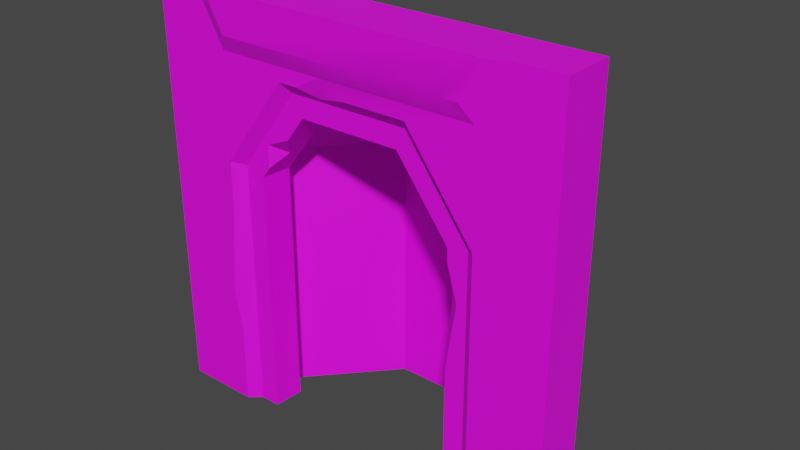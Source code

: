 # Source: Dwarf_Wall_Alcove_Small_01.blend  (saved by Blender 2.93.21; exported with 4.5.12 LTS)
import bpy
from mathutils import Matrix  # noqa: F401  (used for matrix-valued properties, if any)

bpy.ops.wm.read_factory_settings(use_empty=True)
scene = bpy.context.scene
scene.name = 'Scene'

# ---- collections
col_collection = bpy.data.collections.new('Collection'); scene.collection.children.link(col_collection)

# ---- images (referenced by path relative to the original .blend; pixels are not part of the script)
import os
ASSET_DIR = os.environ.get("B2B_ASSET_DIR", "")  # directory of the original .blend (textures are referenced by path, not embedded)
HERE = os.path.dirname(os.path.abspath(__file__))  # packed textures are extracted next to this script under _unpacked/

def load_image(name, relpath, width, height, colorspace="sRGB"):
    """Load a texture the original file referenced (path relative to the .blend, or extracted next to this script)."""
    p = next((c for c in (os.path.join(HERE, relpath), os.path.join(ASSET_DIR, relpath)) if relpath and os.path.exists(c)), "")
    if p:
        img = bpy.data.images.load(p, check_existing=True)
        img.name = name
    else:  # same state as the original file: an image datablock whose file is absent (Cycles renders it pink)
        img = bpy.data.images.new(name, width, height)
        img.source = "FILE"
        img.filepath = "//" + (relpath or name)
    img.colorspace_settings.name = colorspace
    return img
img_file402 = load_image('_file402', 'Dungeons_2_Texture_01_A.png', 1024, 1024, 'sRGB')

# ---- materials (node trees are filled in below, after node groups)
mat_dungeonshd64 = bpy.data.materials.new('_DungeonSHD64')
mat_dungeonshd64.use_transparent_shadow = False
mat_dungeonshd64.diffuse_color = (1.0, 1.0, 1.0, 1.0)
mat_dungeonshd64.roughness = 0.5528

# ---- node groups
ng_auto_smooth = bpy.data.node_groups.new('Auto Smooth', 'GeometryNodeTree')
_s = ng_auto_smooth.interface.new_socket(name='Geometry', in_out='OUTPUT', socket_type='NodeSocketGeometry')
_s = ng_auto_smooth.interface.new_socket(name='Geometry', in_out='INPUT', socket_type='NodeSocketGeometry')
_s = ng_auto_smooth.interface.new_socket(name='Angle', in_out='INPUT', socket_type='NodeSocketFloat')
_s.subtype = 'ANGLE'
_s.min_value = 0.0
_s.max_value = 3.142
ng_auto_smooth.is_modifier = True
_N = ng_auto_smooth.nodes; _L = ng_auto_smooth.links
n0 = _N.new('NodeGroupOutput'); n0.name = 'Group Output'; n0.location = (480, -100)
n1 = _N.new('NodeGroupInput'); n1.name = 'Group Input'; n1.location = (-420, -300)
n2 = _N.new('NodeGroupInput'); n2.name = 'Group Input.001'; n2.location = (-60, -100)
n3 = _N.new('GeometryNodeSetShadeSmooth'); n3.name = 'Set Shade Smooth'; n3.location = (120, -100)
n3.domain = 'EDGE'
n4 = _N.new('GeometryNodeSetShadeSmooth'); n4.name = 'Set Shade Smooth.001'; n4.location = (300, -100)
n5 = _N.new('GeometryNodeInputMeshEdgeAngle'); n5.name = 'Edge Angle'; n5.location = (-420, -220)
n6 = _N.new('GeometryNodeInputEdgeSmooth'); n6.name = 'Is Edge Smooth'; n6.location = (-60, -160)
n7 = _N.new('GeometryNodeInputShadeSmooth'); n7.name = 'Is Face Smooth'; n7.location = (-240, -340)
n8 = _N.new('FunctionNodeBooleanMath'); n8.name = 'Boolean Math'; n8.location = (-60, -220)
n9 = _N.new('FunctionNodeCompare'); n9.name = 'Compare'; n9.location = (-240, -180)
n9.operation = 'LESS_EQUAL'
_L.new(n5.outputs[0], n9.inputs[0])
_L.new(n4.outputs[0], n0.inputs[0])
_L.new(n1.outputs[1], n9.inputs[1])
_L.new(n9.outputs[0], n8.inputs[0])
_L.new(n7.outputs[0], n8.inputs[1])
_L.new(n2.outputs[0], n3.inputs[0])
_L.new(n6.outputs[0], n3.inputs[1])
_L.new(n3.outputs[0], n4.inputs[0])
_L.new(n8.outputs[0], n3.inputs[2])
n0.is_active_output = True

# ---- material node trees
mat_dungeonshd64.use_nodes = True; mat_dungeonshd64.node_tree.nodes.clear()
_N = mat_dungeonshd64.node_tree.nodes; _L = mat_dungeonshd64.node_tree.links
n0 = _N.new('ShaderNodeBsdfPrincipled'); n0.name = 'Principled BSDF'; n0.location = (10, 300)
n0.distribution = 'GGX'
n0.subsurface_method = 'BURLEY'
n0.inputs[2].default_value = 0.5528
n0.inputs[3].default_value = 1.45
n0.inputs[27].default_value = (0.0, 0.0, 0.0, 1.0)
n0.inputs[28].default_value = 1.0
n1 = _N.new('ShaderNodeOutputMaterial'); n1.name = 'Material Output'; n1.location = (300, 300)
n2 = _N.new('ShaderNodeNormalMap'); n2.name = 'Normal Map'; n2.location = (-300, -300)
n2.label = 'Normal/Map'
n3 = _N.new('ShaderNodeTexImage'); n3.name = 'Image Texture'; n3.location = (-300, 600)
n3.image = img_file402
_L.new(n0.outputs[0], n1.inputs[0])
_L.new(n2.outputs[0], n0.inputs[5])
_L.new(n3.outputs[0], n0.inputs[0])
n1.is_active_output = True

# ---- world
world_world = bpy.data.worlds.new('World'); scene.world = world_world
world_world.use_nodes = True; world_world.node_tree.nodes.clear()
_N = world_world.node_tree.nodes; _L = world_world.node_tree.links
n0 = _N.new('ShaderNodeOutputWorld'); n0.name = 'World Output'; n0.location = (300, 300)
n1 = _N.new('ShaderNodeBackground'); n1.name = 'Background'; n1.location = (10, 300)
n1.inputs[0].default_value = (0.05088, 0.05088, 0.05088, 1.0)
_L.new(n1.outputs[0], n0.inputs[0])
n0.is_active_output = True
world_world.color = (0.05088, 0.05088, 0.05088)
world_world.use_sun_shadow = False
world_world.sun_shadow_jitter_overblur = 0.0

# ---- meshes
me_mesh = bpy.data.meshes.new('Mesh')
me_mesh.from_pydata([(1.663e-05, 500.0, 30.54), (1.594e-05, 500.0, -30.54), (88.27, 309.7, 30.54), (169.3, 418.3, 30.54), (54.03, 500.0, 30.54), (90.47, 434.8, 30.54), (76.89, 500.0, 40.13), (102.2, 454.8, 40.13), (1.663e-05, 0.0, 30.54), (1.663e-05, 0.0, -30.54), (88.27, 0.0, 30.54), (101.7, 305.4, 18.64), (176.2, 404.9, 18.64), (101.7, 0.0, 18.64), (128.6, 297.7, -17.79), (125.8, 297.7, 18.64), (190.0, 377.9, -17.79), (188.6, 380.8, 18.64), (125.8, 0.0, 18.64), (128.6, 0.0, -17.79), (101.8, 8.004e-07, -34.09), (101.8, 305.4, -34.09), (176.2, 404.9, -34.09), (194.8, 309.7, -136.4), (194.8, 2.001e-07, -136.4), (69.4, 0.0, -30.54), (164.6, 430.6, -30.54), (69.4, 323.0, -30.54), (164.6, 323.0, -161.1), (164.6, 0.0, -161.1), (500.0, 500.0, 30.54), (500.0, 500.0, -30.54), (411.7, 309.7, 30.54), (330.7, 418.3, 30.54), (446.0, 500.0, 30.54), (409.5, 434.8, 30.54), (423.1, 500.0, 40.13), (397.8, 454.8, 40.13), (500.0, -4.702e-21, 30.54), (500.0, -9.474e-15, -30.54), (411.7, -2.389e-14, 30.54), (398.3, 305.4, 18.64), (323.8, 404.9, 18.64), (398.3, -1.158e-14, 18.64), (371.4, 297.7, -17.79), (374.2, 297.7, 18.64), (310.0, 377.9, -17.79), (311.4, 380.8, 18.64), (374.2, -1.895e-14, 18.64), (371.4, -9.474e-15, -17.79), (398.2, 8.004e-07, -34.09), (398.2, 305.4, -34.09), (323.8, 404.9, -34.09), (305.2, 309.7, -136.4), (305.2, 2.001e-07, -136.4), (430.6, -5.238e-15, -30.54), (335.5, 430.6, -30.54), (430.6, 323.0, -30.54), (335.5, 323.0, -161.1), (335.5, 1.356e-15, -161.1), (374.2, 158.8, 18.64), (374.2, 282.7, 18.64), (386.3, 238.9, 18.64), (373.3, 241.3, 7.026), (88.27, 99.22, 30.54), (88.27, 251.8, 30.54), (97.32, 148.5, 22.5), (78.72, 144.3, 30.54), (192.7, 418.3, 30.54), (256.6, 418.3, 30.54), (224.2, 434.8, 30.54), (219.1, 410.4, 23.52), (280.6, 454.8, 40.13), (374.4, 454.8, 40.13), (336.0, 443.2, 34.57), (347.9, 466.8, 40.13), (166.1, 351.0, 18.64), (135.8, 311.0, 18.64), (135.9, 337.9, 18.64), (149.1, 326.6, -0.1471)], [], [(13, 10, 25, 20), (15, 14, 77), (77, 14, 79), (14, 16, 79), (79, 16, 76), (16, 17, 76), (5, 4, 0, 2), (17, 16, 46, 47), (3, 5, 2), (6, 7, 36), (7, 72, 36), (72, 75, 36), (75, 73, 36), (73, 37, 36), (1, 0, 31), (0, 4, 31), (30, 31, 34), (4, 34, 31), (70, 68, 71), (4, 5, 7, 6), (5, 70, 7), (7, 70, 72), (37, 73, 35), (73, 74, 35), (35, 74, 70), (70, 74, 72), (0, 1, 9, 8), (14, 15, 18, 19), (0, 8, 2), (2, 8, 65), (65, 8, 67), (67, 8, 64), (8, 10, 64), (3, 2, 11, 12), (3, 12, 68), (33, 69, 42), (68, 12, 71), (12, 42, 71), (42, 69, 71), (2, 65, 11), (10, 13, 64), (65, 66, 11), (11, 66, 13), (66, 64, 13), (15, 77, 11), (77, 78, 11), (11, 78, 12), (78, 76, 12), (12, 76, 17), (12, 17, 47, 42), (11, 13, 18, 15), (4, 6, 36, 34), (13, 20, 19, 18), (16, 14, 21, 22), (14, 19, 20, 21), (22, 21, 23), (21, 20, 24, 23), (26, 27, 1), (9, 1, 27, 25), (26, 1, 31, 56), (25, 10, 8, 9), (58, 28, 26, 56), (27, 26, 28), (25, 27, 28, 29), (43, 50, 55, 40), (45, 47, 46, 44), (35, 32, 30, 34), (33, 32, 35), (34, 36, 37, 35), (30, 38, 39, 31), (49, 48, 44), (48, 60, 44), (60, 63, 44), (45, 44, 61), (44, 63, 61), (32, 40, 38, 30), (33, 42, 41, 32), (32, 41, 43, 40), (42, 47, 45, 41), (48, 43, 60), (45, 61, 41), (61, 62, 41), (41, 62, 43), (62, 60, 43), (43, 48, 49, 50), (46, 52, 51, 44), (22, 52, 46, 16), (44, 51, 50, 49), (52, 53, 51), (23, 53, 52, 22), (51, 53, 54, 50), (24, 54, 53, 23), (56, 31, 57), (39, 55, 57, 31), (55, 39, 38, 40), (57, 58, 56), (55, 59, 58, 57), (29, 28, 58, 59), (50, 54, 59, 55), (54, 24, 29, 59), (24, 20, 25, 29), (61, 63, 62), (62, 63, 60), (67, 66, 65), (64, 66, 67), (70, 69, 33, 35), (5, 3, 68, 70), (70, 71, 69), (75, 74, 73), (72, 74, 75), (76, 78, 79), (79, 78, 77)])
me_mesh.polygons.foreach_set('use_smooth', [True] * 112)
_uv = me_mesh.uv_layers.new(name='map1')
_uv.uv.foreach_set('vector', [0.1572, 0.9397, 0.1626, 0.9458, 0.135, 0.9543, 0.1334, 0.9397, 0.08423, 0.6958, 0.1007, 0.6958, 0.08423, 0.7017, 0.08423, 0.7017, 0.1007, 0.6958, 0.09272, 0.7088, 0.1007, 0.6958, 0.1007, 0.732, 0.09272, 0.7088, 0.09272, 0.7088, 0.1007, 0.732, 0.08423, 0.7198, 0.1007, 0.732, 0.08423, 0.7333, 0.08423, 0.7198, 0.04717, 0.9562, 0.0307, 0.9857, 0.006275, 0.9857, 0.04617, 0.8996, 0.09153, 0.6878, 0.09217, 0.6713, 0.1464, 0.6713, 0.147, 0.6878, 0.08279, 0.9487, 0.04717, 0.9562, 0.04617, 0.8996, 0.04103, 0.9857, 0.05247, 0.9652, 0.1975, 0.9857, 0.05247, 0.9652, 0.1331, 0.9652, 0.1975, 0.9857, 0.1331, 0.9652, 0.1635, 0.9707, 0.1975, 0.9857, 0.1635, 0.9707, 0.1755, 0.9652, 0.1975, 0.9857, 0.1755, 0.9652, 0.1861, 0.9652, 0.1975, 0.9857, 0.1353, 0.9857, 0.1076, 0.9857, 0.1353, 0.7596, 0.1076, 0.9857, 0.1076, 0.9612, 0.1353, 0.7596, 0.1076, 0.7596, 0.1353, 0.7596, 0.1076, 0.7841, 0.1076, 0.9612, 0.1076, 0.7841, 0.1353, 0.7596, 0.1076, 0.9562, 0.09337, 0.9487, 0.1053, 0.9452, 0.0307, 0.9857, 0.04717, 0.9562, 0.05247, 0.9652, 0.04103, 0.9857, 0.04717, 0.9562, 0.1076, 0.9562, 0.05247, 0.9652, 0.05247, 0.9652, 0.1076, 0.9562, 0.1331, 0.9652, 0.1861, 0.9652, 0.1755, 0.9652, 0.1914, 0.9562, 0.1755, 0.9652, 0.1582, 0.96, 0.1914, 0.9562, 0.1914, 0.9562, 0.1582, 0.96, 0.1076, 0.9562, 0.1076, 0.9562, 0.1582, 0.96, 0.1331, 0.9652, 0.1331, 0.9857, 0.1055, 0.9857, 0.1055, 0.7596, 0.1331, 0.7596, 0.1007, 0.6958, 0.08423, 0.6958, 0.08423, 0.5612, 0.1007, 0.5612, 0.006275, 0.9857, 0.006275, 0.7596, 0.04617, 0.8996, 0.04617, 0.8996, 0.006275, 0.7596, 0.04617, 0.8735, 0.04617, 0.8735, 0.006275, 0.7596, 0.04186, 0.8248, 0.04186, 0.8248, 0.006275, 0.7596, 0.04617, 0.8045, 0.006275, 0.7596, 0.04617, 0.7596, 0.04617, 0.8045, 0.08279, 0.9487, 0.04617, 0.8996, 0.05223, 0.8977, 0.08591, 0.9427, 0.08279, 0.9487, 0.08591, 0.9427, 0.09337, 0.9487, 0.1558, 0.9487, 0.1223, 0.9487, 0.1526, 0.9427, 0.09337, 0.9487, 0.08591, 0.9427, 0.1053, 0.9452, 0.08591, 0.9427, 0.1526, 0.9427, 0.1053, 0.9452, 0.1526, 0.9427, 0.1223, 0.9487, 0.1053, 0.9452, 0.04617, 0.8996, 0.04617, 0.8735, 0.05223, 0.8977, 0.04617, 0.7596, 0.05223, 0.7596, 0.04617, 0.8045, 0.04617, 0.8735, 0.05026, 0.8268, 0.05223, 0.8977, 0.05223, 0.8977, 0.05026, 0.8268, 0.05223, 0.7596, 0.05026, 0.8268, 0.04617, 0.8045, 0.05223, 0.7596, 0.06312, 0.6743, 0.06766, 0.6803, 0.05223, 0.6777, 0.06766, 0.6803, 0.06771, 0.6925, 0.05223, 0.6777, 0.05223, 0.6777, 0.06771, 0.6925, 0.08591, 0.7227, 0.06771, 0.6925, 0.08134, 0.6984, 0.08591, 0.7227, 0.08591, 0.7227, 0.08134, 0.6984, 0.09153, 0.7118, 0.08591, 0.7227, 0.09153, 0.7118, 0.147, 0.7118, 0.1526, 0.7227, 0.05223, 0.6777, 0.05223, 0.5397, 0.06312, 0.5397, 0.06312, 0.6743, 0.1076, 0.9612, 0.1033, 0.9509, 0.1033, 0.7944, 0.1076, 0.7841, 0.1572, 0.7198, 0.1334, 0.7197, 0.1408, 0.7076, 0.1572, 0.7089, 0.1392, 0.6407, 0.1115, 0.6769, 0.09933, 0.6735, 0.133, 0.6285, 0.1007, 0.6958, 0.1007, 0.5612, 0.1081, 0.5612, 0.1081, 0.6992, 0.1081, 0.9642, 0.1081, 0.9192, 0.1543, 0.9211, 0.1081, 0.9192, 0.1081, 0.7811, 0.1543, 0.7811, 0.1543, 0.9211, 0.08065, 0.791, 0.03764, 0.8397, 0.006275, 0.7596, 0.006275, 0.9857, 0.006275, 0.7596, 0.03764, 0.8397, 0.03764, 0.9857, 0.08065, 0.791, 0.006275, 0.7596, 0.2323, 0.7596, 0.1579, 0.791, 0.135, 0.9543, 0.1626, 0.9458, 0.1626, 0.9857, 0.135, 0.9857, 0.1579, 0.8397, 0.08065, 0.8397, 0.08065, 0.791, 0.1579, 0.791, 0.09495, 0.8431, 0.1436, 0.8431, 0.09495, 0.9022, 0.03764, 0.9857, 0.03764, 0.8397, 0.08065, 0.8397, 0.08065, 0.9857, 0.1572, 0.8056, 0.1334, 0.8056, 0.135, 0.791, 0.1626, 0.7995, 0.1543, 0.6958, 0.1543, 0.7333, 0.1379, 0.732, 0.1379, 0.6958, 0.1914, 0.9562, 0.1924, 0.8996, 0.2323, 0.9857, 0.2079, 0.9857, 0.1558, 0.9487, 0.1924, 0.8996, 0.1914, 0.9562, 0.2079, 0.9857, 0.1975, 0.9857, 0.1861, 0.9652, 0.1914, 0.9562, 0.1055, 0.9857, 0.1055, 0.7596, 0.1331, 0.7596, 0.1331, 0.9857, 0.1379, 0.5612, 0.1543, 0.5612, 0.1379, 0.6958, 0.1543, 0.5612, 0.1543, 0.633, 0.1379, 0.6958, 0.1543, 0.633, 0.1491, 0.6702, 0.1379, 0.6958, 0.1543, 0.6958, 0.1379, 0.6958, 0.1543, 0.689, 0.1379, 0.6958, 0.1491, 0.6702, 0.1543, 0.689, 0.1924, 0.8996, 0.1924, 0.7596, 0.2323, 0.7596, 0.2323, 0.9857, 0.1558, 0.9487, 0.1526, 0.9427, 0.1863, 0.8977, 0.1924, 0.8996, 0.1924, 0.8996, 0.1863, 0.8977, 0.1863, 0.7596, 0.1924, 0.7596, 0.1526, 0.7227, 0.147, 0.7118, 0.1754, 0.6743, 0.1863, 0.6777, 0.1754, 0.5397, 0.1863, 0.5397, 0.1754, 0.6115, 0.1754, 0.6743, 0.1754, 0.6675, 0.1863, 0.6777, 0.1754, 0.6675, 0.1809, 0.6477, 0.1863, 0.6777, 0.1863, 0.6777, 0.1809, 0.6477, 0.1863, 0.5397, 0.1809, 0.6477, 0.1754, 0.6115, 0.1863, 0.5397, 0.1572, 0.5857, 0.1572, 0.5966, 0.1408, 0.5978, 0.1334, 0.5857, 0.09933, 0.6407, 0.1056, 0.6285, 0.1392, 0.6735, 0.1271, 0.6769, 0.08591, 0.6639, 0.1526, 0.6639, 0.1464, 0.6713, 0.09217, 0.6713, 0.1379, 0.6958, 0.1305, 0.6992, 0.1305, 0.5612, 0.1379, 0.5612, 0.1305, 0.9642, 0.08423, 0.9211, 0.1305, 0.9192, 0.09434, 0.8376, 0.1442, 0.8376, 0.1526, 0.8839, 0.08591, 0.8839, 0.1305, 0.9192, 0.08423, 0.9211, 0.08423, 0.7811, 0.1305, 0.7811, 0.09434, 0.8027, 0.1442, 0.8027, 0.1442, 0.9426, 0.09434, 0.9426, 0.1579, 0.791, 0.2323, 0.7596, 0.2009, 0.8397, 0.2323, 0.9857, 0.2009, 0.9857, 0.2009, 0.8397, 0.2323, 0.7596, 0.135, 0.791, 0.135, 0.7596, 0.1626, 0.7596, 0.1626, 0.7995, 0.09495, 0.9022, 0.09495, 0.8431, 0.1436, 0.9022, 0.2009, 0.9857, 0.1579, 0.9857, 0.1579, 0.8397, 0.2009, 0.8397, 0.08065, 0.9857, 0.08065, 0.8397, 0.1579, 0.8397, 0.1579, 0.9857, 0.1334, 0.8056, 0.08713, 0.8477, 0.07596, 0.834, 0.135, 0.791, 0.08713, 0.8477, 0.08713, 0.8976, 0.07596, 0.9113, 0.07596, 0.834, 0.08713, 0.8976, 0.1334, 0.9397, 0.135, 0.9543, 0.07596, 0.9113, 0.1543, 0.689, 0.1491, 0.6702, 0.1543, 0.6692, 0.1543, 0.6692, 0.1491, 0.6702, 0.1543, 0.633, 0.04186, 0.8248, 0.05026, 0.8268, 0.04617, 0.8735, 0.04617, 0.8045, 0.05026, 0.8268, 0.04186, 0.8248, 0.1076, 0.9562, 0.1223, 0.9487, 0.1558, 0.9487, 0.1914, 0.9562, 0.04717, 0.9562, 0.08279, 0.9487, 0.09337, 0.9487, 0.1076, 0.9562, 0.1076, 0.9562, 0.1053, 0.9452, 0.1223, 0.9487, 0.1635, 0.9707, 0.1582, 0.96, 0.1755, 0.9652, 0.1331, 0.9652, 0.1582, 0.96, 0.1635, 0.9707, 0.08134, 0.6984, 0.06771, 0.6925, 0.07367, 0.6873, 0.09272, 0.7088, 0.08423, 0.7139, 0.08423, 0.7017])
me_mesh.materials.append(mat_dungeonshd64)
me_mesh.use_remesh_fix_poles = True
me_mesh.use_remesh_preserve_attributes = False
me_mesh.update()

# ---- objects
ob_sm_env_dwarf_wall_alcove_small_01 = bpy.data.objects.new('SM_Env_Dwarf_Wall_Alcove_Small_01', me_mesh)

# ---- transforms, parenting, visibility, modifiers, constraints
ob_sm_env_dwarf_wall_alcove_small_01.location = (0.0, 0.0, 0.0)
ob_sm_env_dwarf_wall_alcove_small_01.rotation_euler = (1.571, -0.0, 0.0)
ob_sm_env_dwarf_wall_alcove_small_01.scale = (0.01, 0.01, 0.01)
ob_sm_env_dwarf_wall_alcove_small_01.color = (0.8, 0.8, 0.8, 1.0)
_m = ob_sm_env_dwarf_wall_alcove_small_01.modifiers.new('Auto Smooth', 'NODES')
_m.node_group = ng_auto_smooth
_gi = [s.identifier for s in ng_auto_smooth.interface.items_tree if s.item_type == 'SOCKET' and s.in_out == 'INPUT']
_m[_gi[1]] = 0.3491  # Angle

# ---- collection membership
col_collection.objects.link(ob_sm_env_dwarf_wall_alcove_small_01)

# ---- scene / render settings (as saved in the file)
scene.frame_start = 1; scene.frame_end = 250; scene.frame_set(1)
scene.render.engine = 'BLENDER_EEVEE_NEXT'
scene.cycles.use_denoising = False
scene.cycles.samples = 128
scene.cycles.sampling_pattern = 'TABULATED_SOBOL'
scene.cycles.use_adaptive_sampling = False
scene.cycles.use_light_tree = False
scene.view_settings.view_transform = 'Filmic'
bpy.context.view_layer.update()

# ---- added for rendering (the .blend has no active camera and no usable light): camera, sun
cam_auto = bpy.data.cameras.new('AutoCamera')
cam_auto.lens = 50.0
cam_auto.sensor_width = 36.0
cam_auto.clip_end = 1000.0
ob_auto_camera = bpy.data.objects.new('AutoCamera', cam_auto)
scene.collection.objects.link(ob_auto_camera)
ob_auto_camera.location = (9.3022, -7.55758, 7.94176)
ob_auto_camera.rotation_euler = (1.09748, -7.21219e-08, 0.694738)
scene.camera = ob_auto_camera
light_auto_sun = bpy.data.lights.new('AutoSun', 'SUN')
light_auto_sun.energy = 3.0
light_auto_sun.angle = 0.0523599
ob_auto_sun = bpy.data.objects.new('AutoSun', light_auto_sun)
scene.collection.objects.link(ob_auto_sun)
ob_auto_sun.rotation_euler = (0.872665, 0.174533, 0.523599)
bpy.context.view_layer.update()
